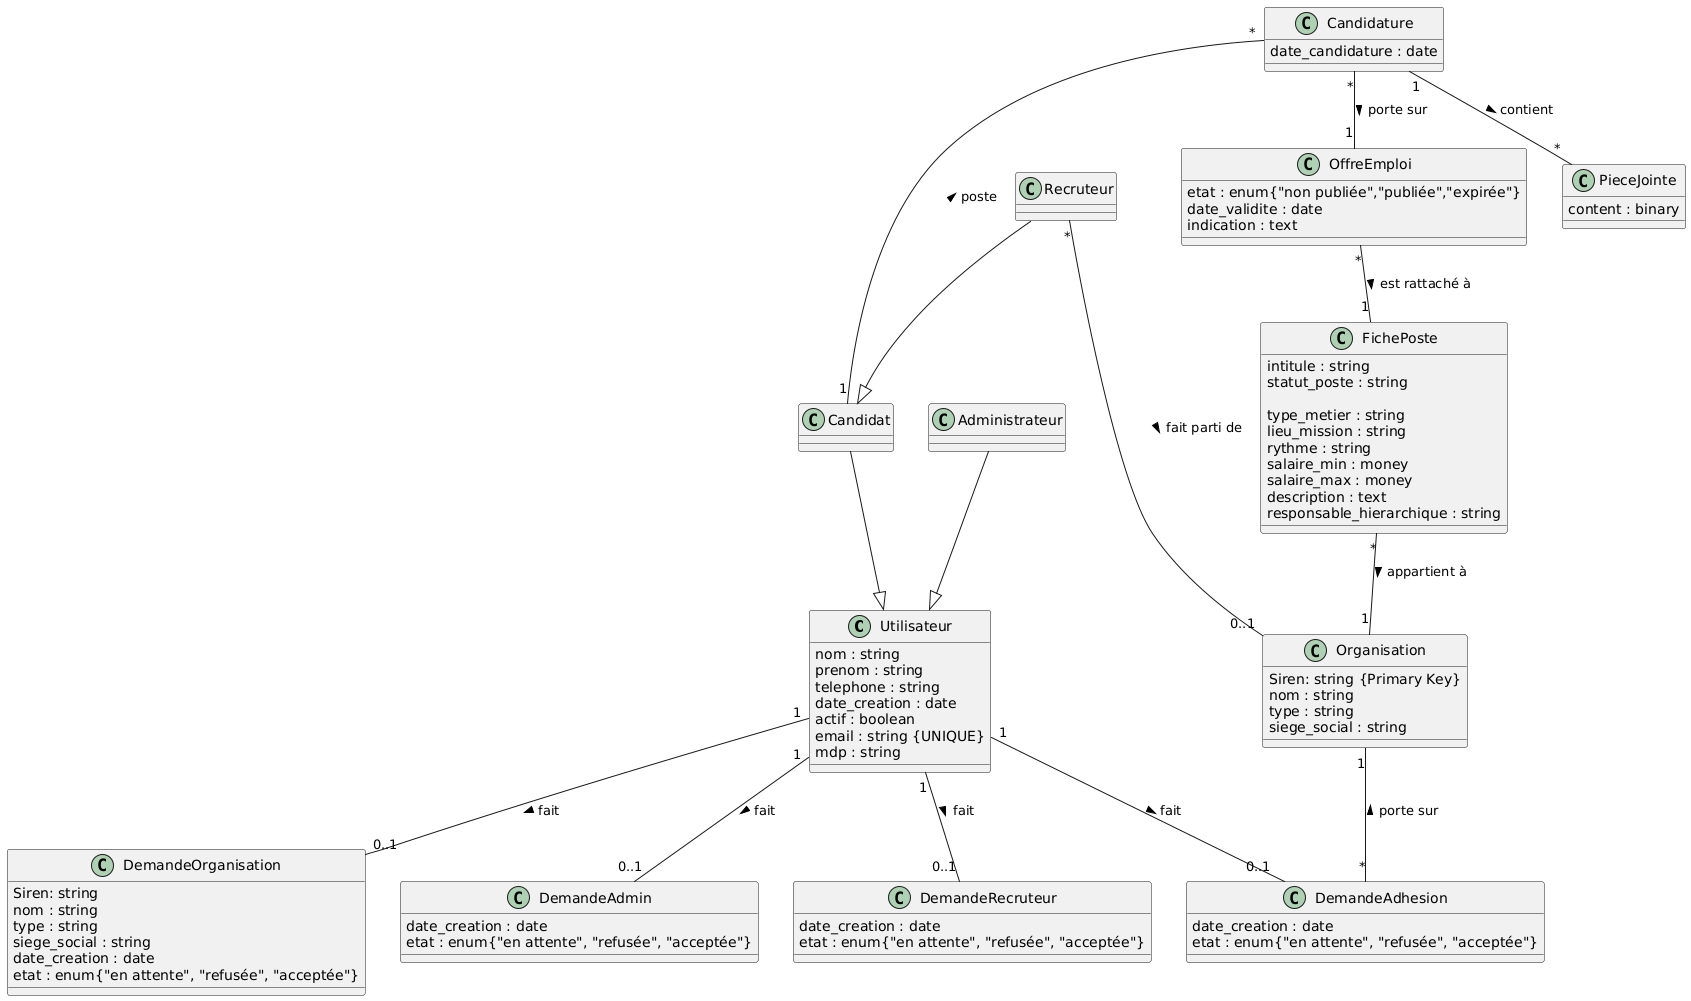

The diagram above was rendered by PlantUML. Its source (embedded in the PNG):
@startuml
class Utilisateur{
 nom : string
 prenom : string
 telephone : string
 date_creation : date
 actif : boolean
 email : string {UNIQUE}
 mdp : string 
}
class Administrateur
class Recruteur
class Candidat

class DemandeRecruteur{
date_creation : date
etat : enum{"en attente", "refusée", "acceptée"}
}

class DemandeAdmin{
date_creation : date
etat : enum{"en attente", "refusée", "acceptée"}
}

class DemandeAdhesion{
date_creation : date
etat : enum{"en attente", "refusée", "acceptée"}
}

class DemandeOrganisation{
Siren: string
nom : string
type : string
siege_social : string
date_creation : date
etat : enum{"en attente", "refusée", "acceptée"}
}

class Organisation{
 Siren: string {Primary Key}
 nom : string
 type : string
 siege_social : string
}
 
class OffreEmploi{
 etat : enum{"non publiée","publiée","expirée"}
 date_validite : date
 indication : text 
}
 
class FichePoste{
 intitule : string
 statut_poste : string
 
 type_metier : string
 lieu_mission : string
 rythme : string
 salaire_min : money
 salaire_max : money
 description : text
 responsable_hierarchique : string
}
 
class Candidature{
 date_candidature : date
}
 
class PieceJointe{
 content : binary
}
 
Recruteur --|> Candidat
Administrateur --|> Utilisateur
Candidat --|> Utilisateur
 
Recruteur "*" -- "0..1" Organisation : fait parti de >
 
OffreEmploi "*" -- "1" FichePoste : est rattaché à >
FichePoste "*" -- "1" Organisation : appartient à >
Candidature "*" -- "1" Candidat : < poste 
Candidature "1" -- "*" PieceJointe : contient >
Candidature "*" -- "1" OffreEmploi : porte sur >
Utilisateur "1" -- "0..1" DemandeRecruteur : fait >
Utilisateur "1" -- "0..1" DemandeOrganisation : fait >
Utilisateur "1" -- "0..1" DemandeAdmin : fait >
Utilisateur "1" -- "0..1" DemandeAdhesion : fait >
Organisation "1" -- "*" DemandeAdhesion : porte sur <
@enduml